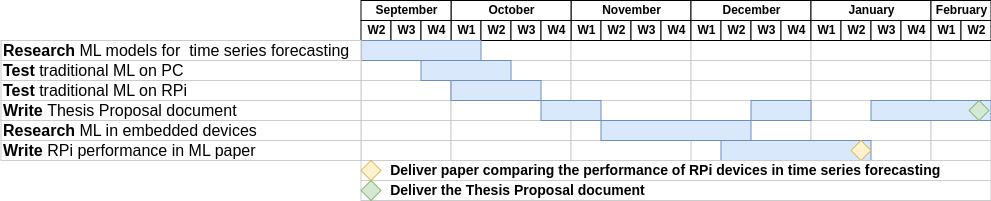

The diagram above was exported from draw.io. Its source (the exported page's mxGraphModel, read from the mxfile embedded in the PNG):
<mxGraphModel dx="2633.5" dy="524" grid="1" gridSize="10" guides="1" tooltips="1" connect="0" arrows="1" fold="1" page="1" pageScale="1.5" pageWidth="1169" pageHeight="826" background="none" math="0" shadow="0">
  <root>
    <mxCell id="0" style=";html=1;" />
    <mxCell id="1" style=";html=1;" parent="0" />
    <mxCell id="67c90442a009f359-279" value="November" style="strokeWidth=1;fontStyle=1;html=1;" parent="1" vertex="1">
      <mxGeometry x="400" y="439" width="120" height="20" as="geometry" />
    </mxCell>
    <mxCell id="7a8b956e7d50b54d-104" value="December" style="strokeWidth=1;fontStyle=1;html=1;" parent="1" vertex="1">
      <mxGeometry x="520" y="439" width="120" height="20" as="geometry" />
    </mxCell>
    <mxCell id="7a8b956e7d50b54d-109" value="January" style="strokeWidth=1;fontStyle=1;html=1;" parent="1" vertex="1">
      <mxGeometry x="640" y="439" width="120" height="20" as="geometry" />
    </mxCell>
    <mxCell id="7a8b956e7d50b54d-114" value="February" style="strokeWidth=1;fontStyle=1;html=1;" parent="1" vertex="1">
      <mxGeometry x="760" y="439" width="60" height="20" as="geometry" />
    </mxCell>
    <mxCell id="7a8b956e7d50b54d-145" value="October" style="strokeWidth=1;fontStyle=1;html=1;" parent="1" vertex="1">
      <mxGeometry x="280" y="439" width="120" height="20" as="geometry" />
    </mxCell>
    <mxCell id="7a8b956e7d50b54d-150" value="" style="align=left;strokeColor=#CCCCCC;html=1;" parent="1" vertex="1">
      <mxGeometry x="190" y="479" width="90" height="20" as="geometry" />
    </mxCell>
    <mxCell id="7a8b956e7d50b54d-151" value="September" style="strokeWidth=1;fontStyle=1;html=1;" parent="1" vertex="1">
      <mxGeometry x="190" y="439" width="90" height="20" as="geometry" />
    </mxCell>
    <mxCell id="7a8b956e7d50b54d-162" value="" style="align=left;strokeColor=#CCCCCC;html=1;" parent="1" vertex="1">
      <mxGeometry x="190" y="499" width="90" height="20" as="geometry" />
    </mxCell>
    <mxCell id="7a8b956e7d50b54d-163" value="" style="align=left;strokeColor=#CCCCCC;html=1;" parent="1" vertex="1">
      <mxGeometry x="190" y="519" width="90" height="20" as="geometry" />
    </mxCell>
    <mxCell id="7a8b956e7d50b54d-164" value="" style="align=left;strokeColor=#CCCCCC;html=1;" parent="1" vertex="1">
      <mxGeometry x="190" y="539" width="90" height="20" as="geometry" />
    </mxCell>
    <mxCell id="7a8b956e7d50b54d-165" value="" style="align=left;strokeColor=#CCCCCC;html=1;" parent="1" vertex="1">
      <mxGeometry x="190" y="559" width="90" height="20" as="geometry" />
    </mxCell>
    <mxCell id="7a8b956e7d50b54d-166" value="" style="align=left;strokeColor=#CCCCCC;html=1;" parent="1" vertex="1">
      <mxGeometry x="190" y="579" width="90" height="20" as="geometry" />
    </mxCell>
    <mxCell id="7a8b956e7d50b54d-177" value="" style="align=left;strokeColor=#CCCCCC;html=1;" parent="1" vertex="1">
      <mxGeometry x="280" y="479" width="120" height="20" as="geometry" />
    </mxCell>
    <mxCell id="7a8b956e7d50b54d-178" value="" style="align=left;strokeColor=#CCCCCC;html=1;" parent="1" vertex="1">
      <mxGeometry x="280" y="499" width="120" height="20" as="geometry" />
    </mxCell>
    <mxCell id="7a8b956e7d50b54d-179" value="" style="align=left;strokeColor=#CCCCCC;html=1;" parent="1" vertex="1">
      <mxGeometry x="280" y="519" width="120" height="20" as="geometry" />
    </mxCell>
    <mxCell id="7a8b956e7d50b54d-180" value="" style="align=left;strokeColor=#CCCCCC;html=1;" parent="1" vertex="1">
      <mxGeometry x="280" y="539" width="120" height="20" as="geometry" />
    </mxCell>
    <mxCell id="7a8b956e7d50b54d-181" value="" style="align=left;strokeColor=#CCCCCC;html=1;" parent="1" vertex="1">
      <mxGeometry x="280" y="559" width="120" height="20" as="geometry" />
    </mxCell>
    <mxCell id="7a8b956e7d50b54d-182" value="" style="align=left;strokeColor=#CCCCCC;html=1;" parent="1" vertex="1">
      <mxGeometry x="280" y="579" width="120" height="20" as="geometry" />
    </mxCell>
    <mxCell id="7a8b956e7d50b54d-193" value="" style="align=left;strokeColor=#CCCCCC;html=1;" parent="1" vertex="1">
      <mxGeometry x="400" y="479" width="120" height="20" as="geometry" />
    </mxCell>
    <mxCell id="7a8b956e7d50b54d-194" value="" style="align=left;strokeColor=#CCCCCC;html=1;" parent="1" vertex="1">
      <mxGeometry x="400" y="499" width="120" height="20" as="geometry" />
    </mxCell>
    <mxCell id="7a8b956e7d50b54d-195" value="" style="align=left;strokeColor=#CCCCCC;html=1;" parent="1" vertex="1">
      <mxGeometry x="400" y="519" width="120" height="20" as="geometry" />
    </mxCell>
    <mxCell id="7a8b956e7d50b54d-196" value="" style="align=left;strokeColor=#CCCCCC;html=1;" parent="1" vertex="1">
      <mxGeometry x="400" y="539" width="120" height="20" as="geometry" />
    </mxCell>
    <mxCell id="7a8b956e7d50b54d-197" value="" style="align=left;strokeColor=#CCCCCC;html=1;" parent="1" vertex="1">
      <mxGeometry x="400" y="559" width="120" height="20" as="geometry" />
    </mxCell>
    <mxCell id="7a8b956e7d50b54d-198" value="" style="align=left;strokeColor=#CCCCCC;html=1;" parent="1" vertex="1">
      <mxGeometry x="400" y="579" width="120" height="20" as="geometry" />
    </mxCell>
    <mxCell id="7a8b956e7d50b54d-209" value="" style="align=left;strokeColor=#CCCCCC;html=1;" parent="1" vertex="1">
      <mxGeometry x="520" y="479" width="120" height="20" as="geometry" />
    </mxCell>
    <mxCell id="7a8b956e7d50b54d-210" value="" style="align=left;strokeColor=#CCCCCC;html=1;" parent="1" vertex="1">
      <mxGeometry x="520" y="499" width="120" height="20" as="geometry" />
    </mxCell>
    <mxCell id="7a8b956e7d50b54d-211" value="" style="align=left;strokeColor=#CCCCCC;html=1;" parent="1" vertex="1">
      <mxGeometry x="520" y="519" width="120" height="20" as="geometry" />
    </mxCell>
    <mxCell id="7a8b956e7d50b54d-212" value="" style="align=left;strokeColor=#CCCCCC;html=1;" parent="1" vertex="1">
      <mxGeometry x="520" y="539" width="120" height="20" as="geometry" />
    </mxCell>
    <mxCell id="7a8b956e7d50b54d-213" value="" style="align=left;strokeColor=#CCCCCC;html=1;" parent="1" vertex="1">
      <mxGeometry x="520" y="559" width="120" height="20" as="geometry" />
    </mxCell>
    <mxCell id="7a8b956e7d50b54d-225" value="" style="align=left;strokeColor=#CCCCCC;html=1;" parent="1" vertex="1">
      <mxGeometry x="640" y="479" width="120" height="20" as="geometry" />
    </mxCell>
    <mxCell id="7a8b956e7d50b54d-226" value="" style="align=left;strokeColor=#CCCCCC;html=1;" parent="1" vertex="1">
      <mxGeometry x="640" y="499" width="120" height="20" as="geometry" />
    </mxCell>
    <mxCell id="7a8b956e7d50b54d-227" value="" style="align=left;strokeColor=#CCCCCC;html=1;" parent="1" vertex="1">
      <mxGeometry x="640" y="519" width="120" height="20" as="geometry" />
    </mxCell>
    <mxCell id="7a8b956e7d50b54d-228" value="" style="align=left;strokeColor=#CCCCCC;html=1;" parent="1" vertex="1">
      <mxGeometry x="640" y="539" width="120" height="20" as="geometry" />
    </mxCell>
    <mxCell id="7a8b956e7d50b54d-229" value="" style="align=left;strokeColor=#CCCCCC;html=1;" parent="1" vertex="1">
      <mxGeometry x="640" y="559" width="120" height="20" as="geometry" />
    </mxCell>
    <mxCell id="7a8b956e7d50b54d-230" value="" style="align=left;strokeColor=#CCCCCC;html=1;" parent="1" vertex="1">
      <mxGeometry x="640" y="579" width="120" height="20" as="geometry" />
    </mxCell>
    <mxCell id="7a8b956e7d50b54d-241" value="" style="align=left;strokeColor=#CCCCCC;html=1;" parent="1" vertex="1">
      <mxGeometry x="760" y="479" width="60" height="20" as="geometry" />
    </mxCell>
    <mxCell id="7a8b956e7d50b54d-242" value="" style="align=left;strokeColor=#CCCCCC;html=1;" parent="1" vertex="1">
      <mxGeometry x="760" y="499" width="60" height="20" as="geometry" />
    </mxCell>
    <mxCell id="7a8b956e7d50b54d-243" value="" style="align=left;strokeColor=#CCCCCC;html=1;" parent="1" vertex="1">
      <mxGeometry x="760" y="519" width="60" height="20" as="geometry" />
    </mxCell>
    <mxCell id="7a8b956e7d50b54d-244" value="" style="align=left;strokeColor=#CCCCCC;html=1;" parent="1" vertex="1">
      <mxGeometry x="760" y="539" width="60" height="20" as="geometry" />
    </mxCell>
    <mxCell id="7a8b956e7d50b54d-245" value="" style="align=left;strokeColor=#CCCCCC;html=1;" parent="1" vertex="1">
      <mxGeometry x="760" y="559" width="60" height="20" as="geometry" />
    </mxCell>
    <mxCell id="7a8b956e7d50b54d-246" value="" style="align=left;strokeColor=#CCCCCC;html=1;" parent="1" vertex="1">
      <mxGeometry x="760" y="579" width="60" height="20" as="geometry" />
    </mxCell>
    <mxCell id="7a8b956e7d50b54d-100" value="W1" style="strokeWidth=1;fontStyle=1;html=1;" parent="1" vertex="1">
      <mxGeometry x="400" y="459" width="30" height="20" as="geometry" />
    </mxCell>
    <mxCell id="7a8b956e7d50b54d-101" value="W2" style="strokeWidth=1;fontStyle=1;html=1;" parent="1" vertex="1">
      <mxGeometry x="430" y="459" width="30" height="20" as="geometry" />
    </mxCell>
    <mxCell id="7a8b956e7d50b54d-102" value="W3" style="strokeWidth=1;fontStyle=1;html=1;" parent="1" vertex="1">
      <mxGeometry x="460" y="459" width="30" height="20" as="geometry" />
    </mxCell>
    <mxCell id="7a8b956e7d50b54d-103" value="W4" style="strokeWidth=1;fontStyle=1;html=1;" parent="1" vertex="1">
      <mxGeometry x="490" y="459" width="30" height="20" as="geometry" />
    </mxCell>
    <mxCell id="7a8b956e7d50b54d-105" value="W1" style="strokeWidth=1;fontStyle=1;html=1;" parent="1" vertex="1">
      <mxGeometry x="520" y="459" width="30" height="20" as="geometry" />
    </mxCell>
    <mxCell id="7a8b956e7d50b54d-106" value="W2" style="strokeWidth=1;fontStyle=1;html=1;" parent="1" vertex="1">
      <mxGeometry x="550" y="459" width="30" height="20" as="geometry" />
    </mxCell>
    <mxCell id="7a8b956e7d50b54d-107" value="W3" style="strokeWidth=1;fontStyle=1;html=1;" parent="1" vertex="1">
      <mxGeometry x="580" y="459" width="30" height="20" as="geometry" />
    </mxCell>
    <mxCell id="7a8b956e7d50b54d-108" value="W4" style="strokeWidth=1;fontStyle=1;html=1;" parent="1" vertex="1">
      <mxGeometry x="610" y="459" width="30" height="20" as="geometry" />
    </mxCell>
    <mxCell id="7a8b956e7d50b54d-110" value="W1" style="strokeWidth=1;fontStyle=1;html=1;" parent="1" vertex="1">
      <mxGeometry x="640" y="459" width="30" height="20" as="geometry" />
    </mxCell>
    <mxCell id="7a8b956e7d50b54d-111" value="W2" style="strokeWidth=1;fontStyle=1;html=1;" parent="1" vertex="1">
      <mxGeometry x="670" y="459" width="30" height="20" as="geometry" />
    </mxCell>
    <mxCell id="7a8b956e7d50b54d-112" value="W3" style="strokeWidth=1;fontStyle=1;html=1;" parent="1" vertex="1">
      <mxGeometry x="700" y="459" width="30" height="20" as="geometry" />
    </mxCell>
    <mxCell id="7a8b956e7d50b54d-113" value="W4" style="strokeWidth=1;fontStyle=1;html=1;" parent="1" vertex="1">
      <mxGeometry x="730" y="459" width="30" height="20" as="geometry" />
    </mxCell>
    <mxCell id="7a8b956e7d50b54d-115" value="W1" style="strokeWidth=1;fontStyle=1;html=1;" parent="1" vertex="1">
      <mxGeometry x="760" y="459" width="30" height="20" as="geometry" />
    </mxCell>
    <mxCell id="7a8b956e7d50b54d-116" value="W2" style="strokeWidth=1;fontStyle=1;html=1;" parent="1" vertex="1">
      <mxGeometry x="790" y="459" width="30" height="20" as="geometry" />
    </mxCell>
    <mxCell id="7a8b956e7d50b54d-146" value="W1" style="strokeWidth=1;fontStyle=1;html=1;" parent="1" vertex="1">
      <mxGeometry x="280" y="459" width="30" height="20" as="geometry" />
    </mxCell>
    <mxCell id="7a8b956e7d50b54d-147" value="W2" style="strokeWidth=1;fontStyle=1;html=1;" parent="1" vertex="1">
      <mxGeometry x="310" y="459" width="30" height="20" as="geometry" />
    </mxCell>
    <mxCell id="7a8b956e7d50b54d-148" value="W3" style="strokeWidth=1;fontStyle=1;html=1;" parent="1" vertex="1">
      <mxGeometry x="340" y="459" width="30" height="20" as="geometry" />
    </mxCell>
    <mxCell id="7a8b956e7d50b54d-149" value="W4" style="strokeWidth=1;fontStyle=1;html=1;" parent="1" vertex="1">
      <mxGeometry x="370" y="459" width="30" height="20" as="geometry" />
    </mxCell>
    <mxCell id="7a8b956e7d50b54d-153" value="W2" style="strokeWidth=1;fontStyle=1;html=1;" parent="1" vertex="1">
      <mxGeometry x="190" y="459" width="30" height="20" as="geometry" />
    </mxCell>
    <mxCell id="7a8b956e7d50b54d-154" value="W3" style="strokeWidth=1;fontStyle=1;html=1;" parent="1" vertex="1">
      <mxGeometry x="220" y="459" width="30" height="20" as="geometry" />
    </mxCell>
    <mxCell id="7a8b956e7d50b54d-155" value="W4" style="strokeWidth=1;fontStyle=1;html=1;" parent="1" vertex="1">
      <mxGeometry x="250" y="459" width="30" height="20" as="geometry" />
    </mxCell>
    <mxCell id="7a8b956e7d50b54d-353" value="" style="align=left;strokeColor=#6c8ebf;html=1;fillColor=#dae8fc;" parent="1" vertex="1">
      <mxGeometry x="190" y="479" width="120" height="20" as="geometry" />
    </mxCell>
    <mxCell id="7a8b956e7d50b54d-354" value="" style="align=left;strokeColor=#6c8ebf;html=1;fillColor=#dae8fc;" parent="1" vertex="1">
      <mxGeometry x="250" y="499" width="90" height="20" as="geometry" />
    </mxCell>
    <mxCell id="7a8b956e7d50b54d-355" value="" style="align=left;strokeColor=#6c8ebf;html=1;fillColor=#dae8fc;" parent="1" vertex="1">
      <mxGeometry x="280" y="519" width="90" height="20" as="geometry" />
    </mxCell>
    <mxCell id="7a8b956e7d50b54d-356" value="" style="align=left;strokeColor=#6c8ebf;html=1;fillColor=#dae8fc;" parent="1" vertex="1">
      <mxGeometry x="370" y="539" width="60" height="20" as="geometry" />
    </mxCell>
    <mxCell id="7a8b956e7d50b54d-357" value="" style="align=left;strokeColor=#6c8ebf;html=1;fillColor=#dae8fc;" parent="1" vertex="1">
      <mxGeometry x="430" y="559" width="150" height="20" as="geometry" />
    </mxCell>
    <mxCell id="7a8b956e7d50b54d-358" value="" style="align=left;strokeColor=#6c8ebf;html=1;fillColor=#dae8fc;" parent="1" vertex="1">
      <mxGeometry x="580" y="539" width="60" height="20" as="geometry" />
    </mxCell>
    <mxCell id="oUZRyP2162yQ_ugS1NDg-2" value="&lt;p style=&quot;line-height: 74%; font-size: 16px;&quot;&gt;&lt;font style=&quot;font-size: 16px;&quot;&gt;&lt;b style=&quot;font-size: 16px;&quot;&gt;Research &lt;/b&gt;ML models for&amp;nbsp; time series forecasting&lt;br style=&quot;font-size: 16px;&quot;&gt;&lt;/font&gt;&lt;/p&gt;" style="align=left;strokeColor=#CCCCCC;html=1;fontSize=16;" parent="1" vertex="1">
      <mxGeometry x="-170" y="479" width="360" height="20" as="geometry" />
    </mxCell>
    <mxCell id="oUZRyP2162yQ_ugS1NDg-3" value="&lt;span style=&quot;font-size: 16px;&quot;&gt;&lt;b style=&quot;font-size: 16px;&quot;&gt;Test &lt;/b&gt;traditional ML on PC&lt;/span&gt;" style="align=left;strokeColor=#CCCCCC;html=1;fontSize=16;" parent="1" vertex="1">
      <mxGeometry x="-170" y="499" width="360" height="20" as="geometry" />
    </mxCell>
    <mxCell id="oUZRyP2162yQ_ugS1NDg-4" value="&lt;b style=&quot;border-color: var(--border-color); font-size: 16px;&quot;&gt;Test &lt;/b&gt;&lt;span style=&quot;border-color: var(--border-color); font-size: 16px;&quot;&gt;traditional ML on RPi&lt;/span&gt;" style="align=left;strokeColor=#CCCCCC;html=1;fontSize=16;" parent="1" vertex="1">
      <mxGeometry x="-170" y="519" width="360" height="20" as="geometry" />
    </mxCell>
    <mxCell id="oUZRyP2162yQ_ugS1NDg-5" value="&lt;font style=&quot;font-size: 16px;&quot;&gt;&lt;b style=&quot;font-size: 16px;&quot;&gt;Write &lt;/b&gt;Thesis Proposal document&lt;/font&gt;" style="align=left;strokeColor=#CCCCCC;html=1;fontSize=16;" parent="1" vertex="1">
      <mxGeometry x="-170" y="539" width="360" height="20" as="geometry" />
    </mxCell>
    <mxCell id="oUZRyP2162yQ_ugS1NDg-7" value="" style="align=left;strokeColor=#6c8ebf;html=1;fillColor=#dae8fc;" parent="1" vertex="1">
      <mxGeometry x="550" y="579" width="150" height="20" as="geometry" />
    </mxCell>
    <mxCell id="oUZRyP2162yQ_ugS1NDg-6" value="" style="rhombus;whiteSpace=wrap;html=1;fillColor=#fff2cc;strokeColor=#d6b656;" parent="1" vertex="1">
      <mxGeometry x="680" y="579" width="20" height="20" as="geometry" />
    </mxCell>
    <mxCell id="oUZRyP2162yQ_ugS1NDg-9" value="&lt;font style=&quot;font-size: 16px;&quot;&gt;&lt;b style=&quot;font-size: 16px;&quot;&gt;Write &lt;/b&gt;RPi performance in ML paper&lt;/font&gt;" style="align=left;strokeColor=#CCCCCC;html=1;fontSize=16;" parent="1" vertex="1">
      <mxGeometry x="-170" y="579" width="360" height="20" as="geometry" />
    </mxCell>
    <mxCell id="oUZRyP2162yQ_ugS1NDg-12" value="&lt;font style=&quot;font-size: 16px;&quot;&gt;&lt;font style=&quot;font-size: 16px;&quot;&gt;&lt;b style=&quot;font-size: 16px;&quot;&gt;Research &lt;/b&gt;ML in embedded devices&lt;/font&gt;&lt;br style=&quot;font-size: 16px;&quot;&gt;&lt;/font&gt;" style="align=left;strokeColor=#CCCCCC;html=1;fontSize=16;" parent="1" vertex="1">
      <mxGeometry x="-170" y="559" width="360" height="20" as="geometry" />
    </mxCell>
    <mxCell id="oUZRyP2162yQ_ugS1NDg-14" value="&lt;b style=&quot;font-size: 14px;&quot;&gt;&amp;nbsp; &amp;nbsp; &amp;nbsp; &amp;nbsp;Deliver paper comparing the performance of RPi devices in time series forecasting&lt;/b&gt;" style="align=left;strokeColor=#CCCCCC;html=1;fontSize=14;" parent="1" vertex="1">
      <mxGeometry x="190" y="599" width="630" height="20" as="geometry" />
    </mxCell>
    <mxCell id="oUZRyP2162yQ_ugS1NDg-13" value="" style="rhombus;whiteSpace=wrap;html=1;fillColor=#fff2cc;strokeColor=#d6b656;" parent="1" vertex="1">
      <mxGeometry x="190" y="599" width="20" height="20" as="geometry" />
    </mxCell>
    <mxCell id="oUZRyP2162yQ_ugS1NDg-15" value="&lt;b style=&quot;font-size: 14px;&quot;&gt;&amp;nbsp; &amp;nbsp; &amp;nbsp; &amp;nbsp;Deliver the Thesis Proposal document&lt;/b&gt;" style="align=left;strokeColor=#CCCCCC;html=1;fontSize=14;" parent="1" vertex="1">
      <mxGeometry x="190" y="619" width="630" height="20" as="geometry" />
    </mxCell>
    <mxCell id="oUZRyP2162yQ_ugS1NDg-16" value="" style="rhombus;whiteSpace=wrap;html=1;fillColor=#d5e8d4;strokeColor=#82b366;" parent="1" vertex="1">
      <mxGeometry x="190" y="619" width="20" height="20" as="geometry" />
    </mxCell>
    <mxCell id="hnk7htQ9vchykNBOyRJQ-1" value="" style="align=left;strokeColor=#6c8ebf;html=1;fillColor=#dae8fc;" parent="1" vertex="1">
      <mxGeometry x="700" y="539" width="120" height="20" as="geometry" />
    </mxCell>
    <mxCell id="oUZRyP2162yQ_ugS1NDg-10" value="" style="rhombus;whiteSpace=wrap;html=1;fillColor=#d5e8d4;strokeColor=#82b366;" parent="1" vertex="1">
      <mxGeometry x="798" y="539" width="20" height="20" as="geometry" />
    </mxCell>
  </root>
</mxGraphModel>